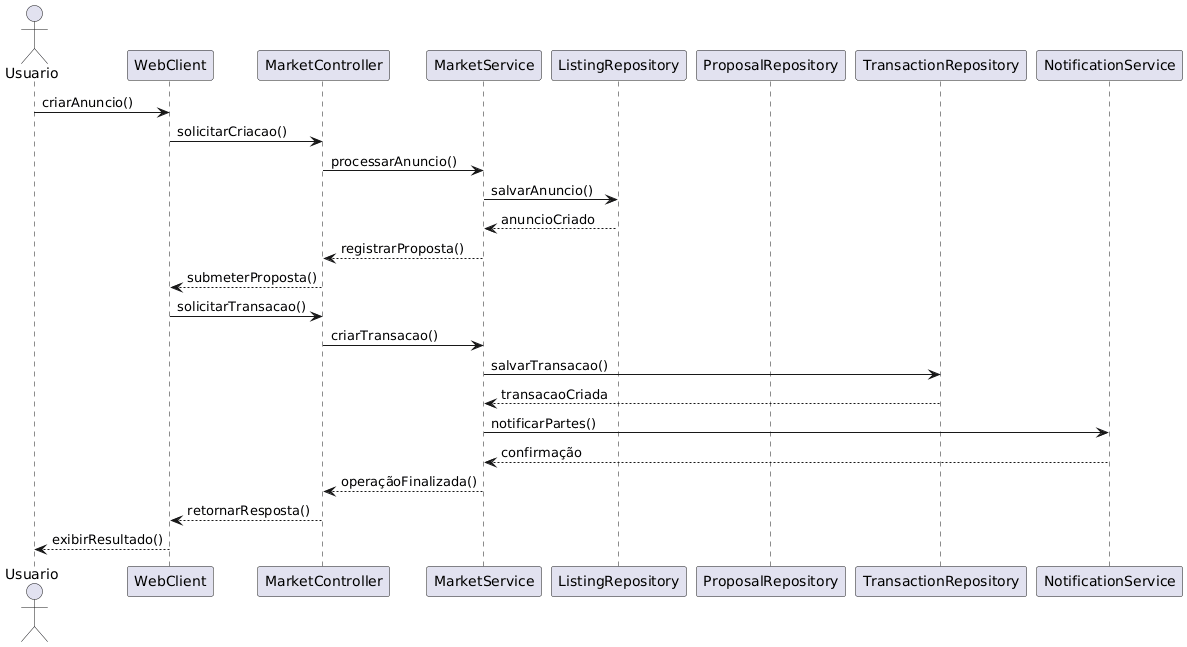

The diagram above was rendered by PlantUML. Its source (embedded in the PNG):
@startuml
actor Usuario
participant "WebClient" as Web
participant "MarketController" as MC
participant "MarketService" as MS
participant "ListingRepository" as LR
participant "ProposalRepository" as PR
participant "TransactionRepository" as TR
participant "NotificationService" as NS

Usuario -> Web : criarAnuncio()
Web -> MC : solicitarCriacao()
MC -> MS : processarAnuncio()

MS -> LR : salvarAnuncio()
LR --> MS : anuncioCriado

MS --> MC : registrarProposta()
MC --> Web : submeterProposta()

Web -> MC : solicitarTransacao()
MC -> MS : criarTransacao()

MS -> TR : salvarTransacao()
TR --> MS : transacaoCriada

MS -> NS : notificarPartes()
NS --> MS : confirmação

MS --> MC : operaçãoFinalizada()
MC --> Web : retornarResposta()
Web --> Usuario : exibirResultado()
@enduml